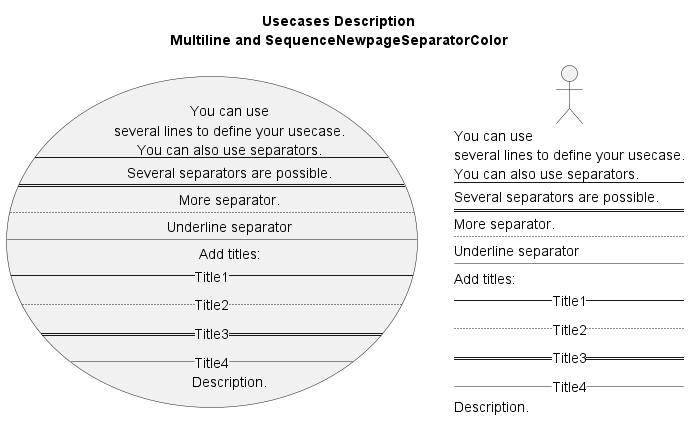

The diagram above was rendered by PlantUML. Its source (embedded in the PNG):
@startuml

title Usecases Description\nMultiline and SequenceNewpageSeparatorColor

usecase UC1 as "You can use
several lines to define your usecase.
You can also use separators.
--
Several separators are possible.
==
More separator.
..
Underline separator
__
Add titles:
--Title1--
..Title2..
==Title3==
__Title4__
Description."

actor U1 as "You can use
several lines to define your usecase.
You can also use separators.
--
Several separators are possible.
==
More separator.
..
Underline separator
__
Add titles:
--Title1--
..Title2..
==Title3==
__Title4__
Description."

@enduml